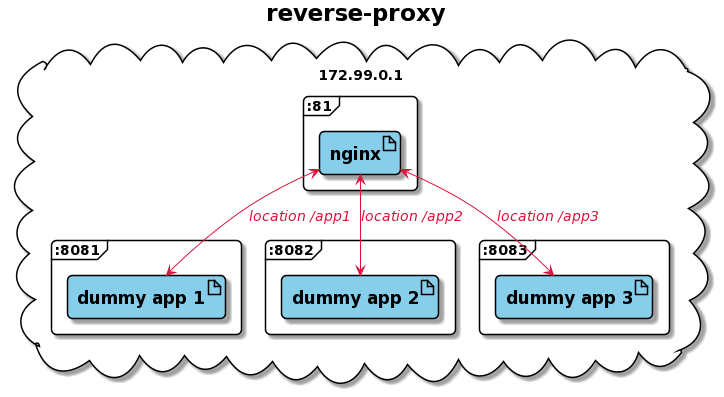

The diagram above was rendered by PlantUML. Its source (embedded in the PNG):
@startuml
!$port_reverse_proxy = ":81"
!$port_load_balancer = ":82"
!$port_rate_limiter = ":83"
!$port_dummy_1 = ":8081"
!$port_dummy_2 = ":8082"
!$port_dummy_3 = ":8083"

title reverse-proxy

skinparam roundcorner 10
skinparam title {
  fontsize 23
  fontstyle bold
}
skinparam arrow {
  color crimson
  fontsize 14
  fontcolor crimson
  fontstyle italic
}
skinparam cloud {
  backgroundcolor white
  fontsize 14
}
skinparam frame {
  backgroundcolor white
  fontsize 14
}
skinparam artifact {
  backgroundcolor skyblue
  fontsize 17
  fontstyle bold
}

cloud "172.99.0.1" as cloud {

  frame "$port_reverse_proxy" as reverse_proxy {
    artifact "nginx" as app_reverse_proxy
  }

  frame "$port_dummy_1" as dummy_1 {
    artifact "dummy app 1" as app_dummy_1
  }

  frame "$port_dummy_2" as dummy_2 {
    artifact "dummy app 2" as app_dummy_2
  }

  frame "$port_dummy_3" as dummy_3 {
    artifact "dummy app 3" as app_dummy_3
  }

}

[app_reverse_proxy] <-down-> [app_dummy_1] : location /app1
[app_reverse_proxy] <-down-> [app_dummy_2] : location /app2
[app_reverse_proxy] <-down-> [app_dummy_3] : location /app3
@enduml